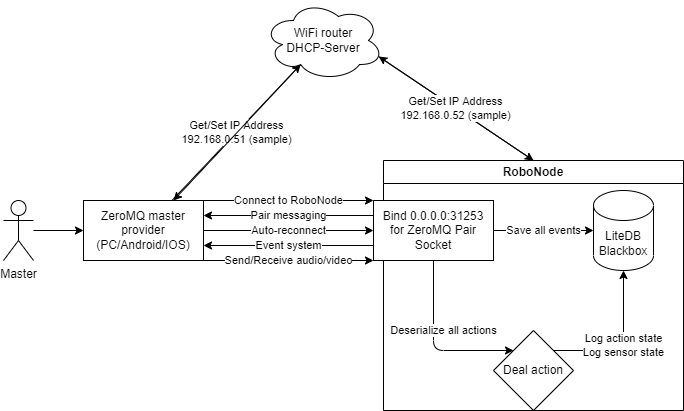

The diagram above was exported from draw.io. Its source (the exported page's mxGraphModel, read from the mxfile embedded in the PNG):
<mxGraphModel dx="1002" dy="587" grid="1" gridSize="10" guides="1" tooltips="1" connect="1" arrows="1" fold="1" page="1" pageScale="1" pageWidth="850" pageHeight="1100" math="0" shadow="0">
  <root>
    <mxCell id="0" />
    <mxCell id="1" parent="0" />
    <mxCell id="10" style="edgeStyle=none;html=1;entryX=0;entryY=0.5;entryDx=0;entryDy=0;" edge="1" parent="1" source="2" target="9">
      <mxGeometry relative="1" as="geometry" />
    </mxCell>
    <mxCell id="2" value="Master" style="shape=umlActor;verticalLabelPosition=bottom;verticalAlign=top;html=1;outlineConnect=0;" vertex="1" parent="1">
      <mxGeometry x="120" y="310" width="30" height="60" as="geometry" />
    </mxCell>
    <mxCell id="23" style="edgeStyle=none;html=1;exitX=0.5;exitY=0;exitDx=0;exitDy=0;entryX=0.96;entryY=0.7;entryDx=0;entryDy=0;entryPerimeter=0;" edge="1" parent="1" source="5" target="19">
      <mxGeometry relative="1" as="geometry" />
    </mxCell>
    <mxCell id="5" value="RoboNode" style="swimlane;whiteSpace=wrap;html=1;" vertex="1" parent="1">
      <mxGeometry x="500" y="270" width="300" height="250" as="geometry">
        <mxRectangle x="500" y="270" width="100" height="30" as="alternateBounds" />
      </mxGeometry>
    </mxCell>
    <mxCell id="3" value="LiteDB Blackbox" style="shape=cylinder3;whiteSpace=wrap;html=1;boundedLbl=1;backgroundOutline=1;size=15;" vertex="1" parent="5">
      <mxGeometry x="210" y="30" width="60" height="80" as="geometry" />
    </mxCell>
    <mxCell id="16" value="Save all events" style="edgeStyle=none;html=1;entryX=0;entryY=0.5;entryDx=0;entryDy=0;entryPerimeter=0;" edge="1" parent="5" source="6" target="3">
      <mxGeometry relative="1" as="geometry" />
    </mxCell>
    <mxCell id="17" value="Deserialize all actions" style="edgeStyle=none;html=1;entryX=0;entryY=0;entryDx=0;entryDy=0;" edge="1" parent="5" source="6" target="8">
      <mxGeometry x="-0.1765" y="10" relative="1" as="geometry">
        <Array as="points">
          <mxPoint x="50" y="190" />
        </Array>
        <mxPoint as="offset" />
      </mxGeometry>
    </mxCell>
    <mxCell id="6" value="Bind 0.0.0.0:31253 for ZeroMQ Pair Socket" style="rounded=0;whiteSpace=wrap;html=1;" vertex="1" parent="5">
      <mxGeometry x="-10" y="40" width="120" height="60" as="geometry" />
    </mxCell>
    <mxCell id="18" value="Log action state&lt;br&gt;Log sensor state" style="edgeStyle=none;html=1;exitX=1;exitY=0;exitDx=0;exitDy=0;entryX=0.5;entryY=1;entryDx=0;entryDy=0;entryPerimeter=0;" edge="1" parent="5" source="8" target="3">
      <mxGeometry relative="1" as="geometry">
        <Array as="points">
          <mxPoint x="240" y="190" />
        </Array>
      </mxGeometry>
    </mxCell>
    <mxCell id="8" value="Deal action" style="rhombus;whiteSpace=wrap;html=1;" vertex="1" parent="5">
      <mxGeometry x="110" y="170" width="80" height="80" as="geometry" />
    </mxCell>
    <mxCell id="11" value="Connect to RoboNode" style="edgeStyle=none;html=1;entryX=0;entryY=0;entryDx=0;entryDy=0;exitX=1;exitY=0;exitDx=0;exitDy=0;" edge="1" parent="1" source="9" target="6">
      <mxGeometry relative="1" as="geometry" />
    </mxCell>
    <mxCell id="13" value="Auto-reconnect" style="edgeStyle=none;html=1;entryX=0;entryY=0.5;entryDx=0;entryDy=0;" edge="1" parent="1" source="9" target="6">
      <mxGeometry relative="1" as="geometry" />
    </mxCell>
    <mxCell id="15" value="Send/Receive audio/video" style="edgeStyle=none;html=1;exitX=1;exitY=1;exitDx=0;exitDy=0;entryX=0;entryY=1;entryDx=0;entryDy=0;" edge="1" parent="1" source="9" target="6">
      <mxGeometry relative="1" as="geometry" />
    </mxCell>
    <mxCell id="20" value="Get/Set IP Address&lt;br&gt;192.168.0.51 (sample)" style="edgeStyle=none;html=1;entryX=0.31;entryY=0.8;entryDx=0;entryDy=0;entryPerimeter=0;" edge="1" parent="1" source="9" target="19">
      <mxGeometry relative="1" as="geometry" />
    </mxCell>
    <mxCell id="9" value="ZeroMQ master provider (PC/Android/IOS)" style="rounded=0;whiteSpace=wrap;html=1;" vertex="1" parent="1">
      <mxGeometry x="200" y="310" width="120" height="60" as="geometry" />
    </mxCell>
    <mxCell id="12" value="Pair messaging" style="edgeStyle=none;html=1;exitX=0;exitY=0.25;exitDx=0;exitDy=0;entryX=1;entryY=0.25;entryDx=0;entryDy=0;" edge="1" parent="1" source="6" target="9">
      <mxGeometry relative="1" as="geometry" />
    </mxCell>
    <mxCell id="22" style="edgeStyle=none;html=1;exitX=0.31;exitY=0.8;exitDx=0;exitDy=0;exitPerimeter=0;entryX=0.75;entryY=0;entryDx=0;entryDy=0;" edge="1" parent="1" source="19" target="9">
      <mxGeometry relative="1" as="geometry" />
    </mxCell>
    <mxCell id="14" value="Event system" style="edgeStyle=none;html=1;exitX=0;exitY=0.75;exitDx=0;exitDy=0;entryX=1;entryY=0.75;entryDx=0;entryDy=0;" edge="1" parent="1" source="6" target="9">
      <mxGeometry relative="1" as="geometry" />
    </mxCell>
    <mxCell id="21" value="Get/Set IP Address&lt;br&gt;192.168.0.52 (sample)" style="edgeStyle=none;html=1;exitX=0.96;exitY=0.7;exitDx=0;exitDy=0;exitPerimeter=0;entryX=0.5;entryY=0;entryDx=0;entryDy=0;" edge="1" parent="1" source="19" target="5">
      <mxGeometry relative="1" as="geometry" />
    </mxCell>
    <mxCell id="19" value="WiFi router&lt;br&gt;DHCP-Server" style="ellipse;shape=cloud;whiteSpace=wrap;html=1;" vertex="1" parent="1">
      <mxGeometry x="380" y="110" width="120" height="80" as="geometry" />
    </mxCell>
  </root>
</mxGraphModel>